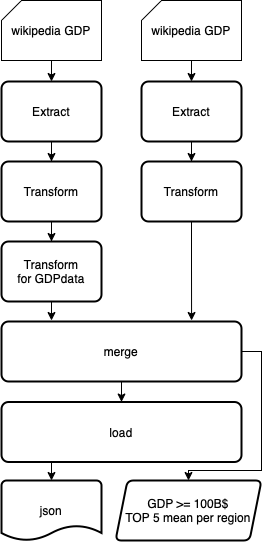

The diagram above was exported from draw.io. Its source (the exported page's mxGraphModel, read from the mxfile embedded in the PNG):
<mxGraphModel dx="1242" dy="827" grid="1" gridSize="10" guides="1" tooltips="1" connect="1" arrows="1" fold="1" page="1" pageScale="1" pageWidth="827" pageHeight="1169" math="0" shadow="0">
  <root>
    <mxCell id="0" />
    <mxCell id="1" parent="0" />
    <mxCell id="qkZuKTNVXXtgNldoWXe6-5" value="" style="edgeStyle=orthogonalEdgeStyle;rounded=0;orthogonalLoop=1;jettySize=auto;html=1;" edge="1" parent="1" source="qkZuKTNVXXtgNldoWXe6-2" target="qkZuKTNVXXtgNldoWXe6-4">
      <mxGeometry relative="1" as="geometry" />
    </mxCell>
    <mxCell id="qkZuKTNVXXtgNldoWXe6-2" value="Extract" style="rounded=1;whiteSpace=wrap;html=1;absoluteArcSize=1;arcSize=14;strokeWidth=2;" vertex="1" parent="1">
      <mxGeometry x="300" y="161" width="100" height="60" as="geometry" />
    </mxCell>
    <mxCell id="qkZuKTNVXXtgNldoWXe6-7" value="" style="edgeStyle=orthogonalEdgeStyle;rounded=0;orthogonalLoop=1;jettySize=auto;html=1;" edge="1" parent="1" source="qkZuKTNVXXtgNldoWXe6-3" target="qkZuKTNVXXtgNldoWXe6-6">
      <mxGeometry relative="1" as="geometry" />
    </mxCell>
    <mxCell id="qkZuKTNVXXtgNldoWXe6-3" value="Extract" style="rounded=1;whiteSpace=wrap;html=1;absoluteArcSize=1;arcSize=14;strokeWidth=2;" vertex="1" parent="1">
      <mxGeometry x="440" y="161" width="100" height="60" as="geometry" />
    </mxCell>
    <mxCell id="qkZuKTNVXXtgNldoWXe6-9" value="" style="edgeStyle=orthogonalEdgeStyle;rounded=0;orthogonalLoop=1;jettySize=auto;html=1;" edge="1" parent="1" source="qkZuKTNVXXtgNldoWXe6-4" target="qkZuKTNVXXtgNldoWXe6-8">
      <mxGeometry relative="1" as="geometry" />
    </mxCell>
    <mxCell id="qkZuKTNVXXtgNldoWXe6-4" value="Transform" style="rounded=1;whiteSpace=wrap;html=1;absoluteArcSize=1;arcSize=14;strokeWidth=2;" vertex="1" parent="1">
      <mxGeometry x="300" y="241" width="100" height="60" as="geometry" />
    </mxCell>
    <mxCell id="qkZuKTNVXXtgNldoWXe6-6" value="Transform" style="rounded=1;whiteSpace=wrap;html=1;absoluteArcSize=1;arcSize=14;strokeWidth=2;" vertex="1" parent="1">
      <mxGeometry x="440" y="241" width="100" height="60" as="geometry" />
    </mxCell>
    <mxCell id="qkZuKTNVXXtgNldoWXe6-8" value="Transform&lt;div&gt;for GDPdata&lt;/div&gt;" style="rounded=1;whiteSpace=wrap;html=1;absoluteArcSize=1;arcSize=14;strokeWidth=2;" vertex="1" parent="1">
      <mxGeometry x="300" y="321" width="100" height="60" as="geometry" />
    </mxCell>
    <mxCell id="qkZuKTNVXXtgNldoWXe6-17" value="" style="edgeStyle=orthogonalEdgeStyle;rounded=0;orthogonalLoop=1;jettySize=auto;html=1;" edge="1" parent="1" source="qkZuKTNVXXtgNldoWXe6-10" target="qkZuKTNVXXtgNldoWXe6-16">
      <mxGeometry relative="1" as="geometry" />
    </mxCell>
    <mxCell id="qkZuKTNVXXtgNldoWXe6-27" style="edgeStyle=orthogonalEdgeStyle;rounded=0;orthogonalLoop=1;jettySize=auto;html=1;exitX=1;exitY=0.5;exitDx=0;exitDy=0;entryX=0.5;entryY=0;entryDx=0;entryDy=0;" edge="1" parent="1" source="qkZuKTNVXXtgNldoWXe6-10" target="qkZuKTNVXXtgNldoWXe6-26">
      <mxGeometry relative="1" as="geometry">
        <Array as="points">
          <mxPoint x="560" y="431" />
          <mxPoint x="560" y="550" />
          <mxPoint x="487" y="550" />
        </Array>
      </mxGeometry>
    </mxCell>
    <mxCell id="qkZuKTNVXXtgNldoWXe6-10" value="merge" style="rounded=1;whiteSpace=wrap;html=1;absoluteArcSize=1;arcSize=14;strokeWidth=2;" vertex="1" parent="1">
      <mxGeometry x="300" y="401" width="240" height="60" as="geometry" />
    </mxCell>
    <mxCell id="qkZuKTNVXXtgNldoWXe6-14" value="" style="endArrow=classic;html=1;rounded=0;exitX=0.5;exitY=1;exitDx=0;exitDy=0;" edge="1" parent="1" source="qkZuKTNVXXtgNldoWXe6-8">
      <mxGeometry width="50" height="50" relative="1" as="geometry">
        <mxPoint x="550" y="440" as="sourcePoint" />
        <mxPoint x="350" y="400" as="targetPoint" />
      </mxGeometry>
    </mxCell>
    <mxCell id="qkZuKTNVXXtgNldoWXe6-15" style="edgeStyle=orthogonalEdgeStyle;rounded=0;orthogonalLoop=1;jettySize=auto;html=1;exitX=0.5;exitY=1;exitDx=0;exitDy=0;entryX=0.792;entryY=-0.017;entryDx=0;entryDy=0;entryPerimeter=0;" edge="1" parent="1" source="qkZuKTNVXXtgNldoWXe6-6" target="qkZuKTNVXXtgNldoWXe6-10">
      <mxGeometry relative="1" as="geometry" />
    </mxCell>
    <mxCell id="qkZuKTNVXXtgNldoWXe6-16" value="load" style="rounded=1;whiteSpace=wrap;html=1;absoluteArcSize=1;arcSize=14;strokeWidth=2;" vertex="1" parent="1">
      <mxGeometry x="300" y="481.5" width="240" height="60" as="geometry" />
    </mxCell>
    <mxCell id="qkZuKTNVXXtgNldoWXe6-21" style="edgeStyle=orthogonalEdgeStyle;rounded=0;orthogonalLoop=1;jettySize=auto;html=1;exitX=0.5;exitY=1;exitDx=0;exitDy=0;exitPerimeter=0;entryX=0.5;entryY=0;entryDx=0;entryDy=0;" edge="1" parent="1" source="qkZuKTNVXXtgNldoWXe6-19" target="qkZuKTNVXXtgNldoWXe6-2">
      <mxGeometry relative="1" as="geometry" />
    </mxCell>
    <mxCell id="qkZuKTNVXXtgNldoWXe6-19" value="wikipedia GDP" style="verticalLabelPosition=middle;verticalAlign=middle;html=1;shape=card;whiteSpace=wrap;size=20;arcSize=12;labelPosition=center;align=center;" vertex="1" parent="1">
      <mxGeometry x="300" y="80" width="100" height="60" as="geometry" />
    </mxCell>
    <mxCell id="qkZuKTNVXXtgNldoWXe6-22" style="edgeStyle=orthogonalEdgeStyle;rounded=0;orthogonalLoop=1;jettySize=auto;html=1;exitX=0.5;exitY=1;exitDx=0;exitDy=0;exitPerimeter=0;entryX=0.5;entryY=0;entryDx=0;entryDy=0;" edge="1" parent="1" source="qkZuKTNVXXtgNldoWXe6-20" target="qkZuKTNVXXtgNldoWXe6-3">
      <mxGeometry relative="1" as="geometry" />
    </mxCell>
    <mxCell id="qkZuKTNVXXtgNldoWXe6-20" value="wikipedia GDP" style="verticalLabelPosition=middle;verticalAlign=middle;html=1;shape=card;whiteSpace=wrap;size=20;arcSize=12;labelPosition=center;align=center;" vertex="1" parent="1">
      <mxGeometry x="440" y="80" width="100" height="60" as="geometry" />
    </mxCell>
    <mxCell id="qkZuKTNVXXtgNldoWXe6-25" value="json" style="strokeWidth=2;html=1;shape=mxgraph.flowchart.document2;whiteSpace=wrap;size=0.25;" vertex="1" parent="1">
      <mxGeometry x="300" y="560" width="100" height="60" as="geometry" />
    </mxCell>
    <mxCell id="qkZuKTNVXXtgNldoWXe6-26" value="GDP &amp;gt;= 100B$&lt;div&gt;TOP 5 mean per region&lt;/div&gt;" style="shape=parallelogram;html=1;strokeWidth=2;perimeter=parallelogramPerimeter;whiteSpace=wrap;rounded=1;arcSize=12;size=0.0821917808219178;" vertex="1" parent="1">
      <mxGeometry x="414" y="560" width="146" height="60" as="geometry" />
    </mxCell>
    <mxCell id="qkZuKTNVXXtgNldoWXe6-28" style="edgeStyle=orthogonalEdgeStyle;rounded=0;orthogonalLoop=1;jettySize=auto;html=1;exitX=0.25;exitY=1;exitDx=0;exitDy=0;entryX=0.5;entryY=0;entryDx=0;entryDy=0;entryPerimeter=0;" edge="1" parent="1" source="qkZuKTNVXXtgNldoWXe6-16" target="qkZuKTNVXXtgNldoWXe6-25">
      <mxGeometry relative="1" as="geometry" />
    </mxCell>
  </root>
</mxGraphModel>